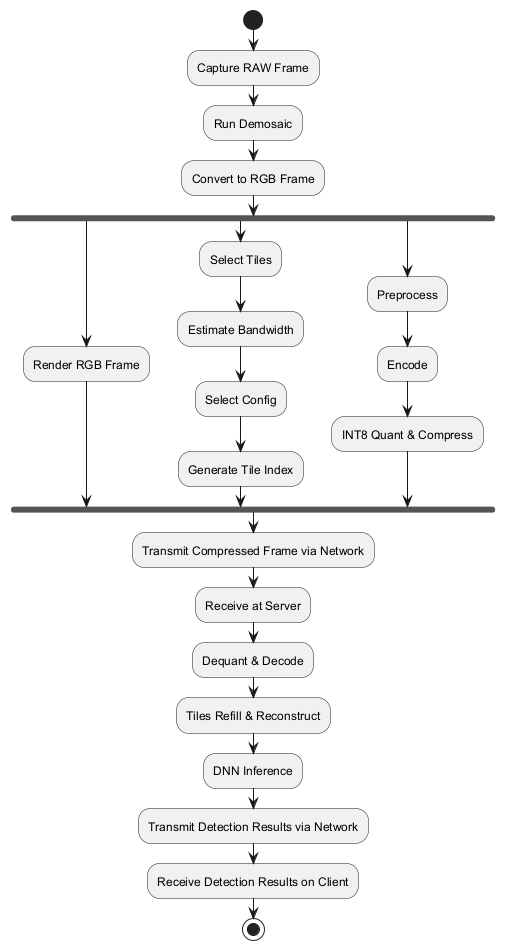

The diagram above was rendered by PlantUML. Its source (embedded in the PNG):
@startuml
start

:Capture RAW Frame;
:Run Demosaic;
:Convert to RGB Frame;

fork
  :Render RGB Frame;
fork again
  :Select Tiles;
  :Estimate Bandwidth;
  :Select Config;
  :Generate Tile Index;
fork again
  :Preprocess;
  :Encode;
  :INT8 Quant & Compress;
end fork

:Transmit Compressed Frame via Network;
:Receive at Server;
:Dequant & Decode;
:Tiles Refill & Reconstruct;
:DNN Inference;

:Transmit Detection Results via Network;
:Receive Detection Results on Client;

stop
@enduml